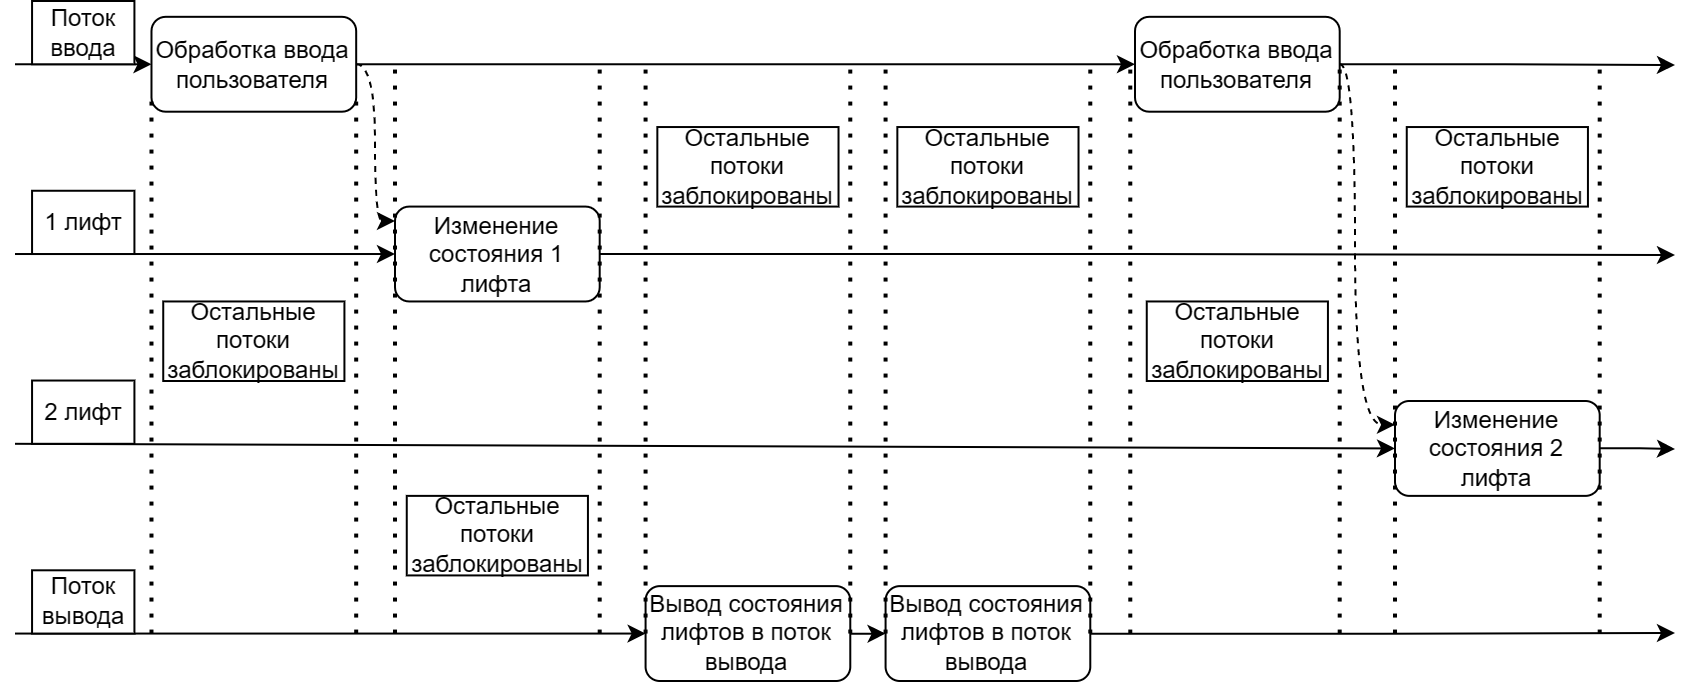

The diagram above was exported from draw.io. Its source (the exported page's mxGraphModel, read from the mxfile embedded in the PNG):
<mxGraphModel dx="1218" dy="718" grid="1" gridSize="10" guides="1" tooltips="1" connect="1" arrows="1" fold="1" page="1" pageScale="1" pageWidth="827" pageHeight="1169" math="0" shadow="0">
  <root>
    <mxCell id="WIyWlLk6GJQsqaUBKTNV-0" />
    <mxCell id="WIyWlLk6GJQsqaUBKTNV-1" parent="WIyWlLk6GJQsqaUBKTNV-0" />
    <mxCell id="VsjK5mvtw82P5JYCFPMz-0" value="" style="endArrow=classic;html=1;rounded=0;entryX=0;entryY=0.5;entryDx=0;entryDy=0;" edge="1" parent="WIyWlLk6GJQsqaUBKTNV-1" target="VsjK5mvtw82P5JYCFPMz-1">
      <mxGeometry width="50" height="50" relative="1" as="geometry">
        <mxPoint x="40" y="71.62790697674419" as="sourcePoint" />
        <mxPoint x="125.29411764705883" y="71.62790697674419" as="targetPoint" />
      </mxGeometry>
    </mxCell>
    <mxCell id="VsjK5mvtw82P5JYCFPMz-15" style="edgeStyle=orthogonalEdgeStyle;rounded=0;orthogonalLoop=1;jettySize=auto;html=1;entryX=0;entryY=0.5;entryDx=0;entryDy=0;" edge="1" parent="WIyWlLk6GJQsqaUBKTNV-1" source="VsjK5mvtw82P5JYCFPMz-1" target="VsjK5mvtw82P5JYCFPMz-28">
      <mxGeometry relative="1" as="geometry">
        <mxPoint x="620" y="71.62790697674419" as="targetPoint" />
      </mxGeometry>
    </mxCell>
    <mxCell id="VsjK5mvtw82P5JYCFPMz-1" value="Обработка ввода пользователя" style="rounded=1;whiteSpace=wrap;html=1;" vertex="1" parent="WIyWlLk6GJQsqaUBKTNV-1">
      <mxGeometry x="108.23529411764706" y="47.906976744186046" width="102.3529411764706" height="47.44186046511628" as="geometry" />
    </mxCell>
    <mxCell id="VsjK5mvtw82P5JYCFPMz-2" value="" style="endArrow=classic;html=1;rounded=0;entryX=0;entryY=0.5;entryDx=0;entryDy=0;" edge="1" parent="WIyWlLk6GJQsqaUBKTNV-1" target="VsjK5mvtw82P5JYCFPMz-5">
      <mxGeometry width="50" height="50" relative="1" as="geometry">
        <mxPoint x="40" y="166.51162790697674" as="sourcePoint" />
        <mxPoint x="244.7058823529412" y="166.51162790697674" as="targetPoint" />
      </mxGeometry>
    </mxCell>
    <mxCell id="VsjK5mvtw82P5JYCFPMz-3" value="" style="endArrow=none;dashed=1;html=1;dashPattern=1 3;strokeWidth=2;rounded=0;" edge="1" parent="WIyWlLk6GJQsqaUBKTNV-1">
      <mxGeometry width="50" height="50" relative="1" as="geometry">
        <mxPoint x="108.23529411764706" y="356.27906976744185" as="sourcePoint" />
        <mxPoint x="108.23529411764706" y="87.44186046511628" as="targetPoint" />
      </mxGeometry>
    </mxCell>
    <mxCell id="VsjK5mvtw82P5JYCFPMz-4" value="" style="endArrow=none;dashed=1;html=1;dashPattern=1 3;strokeWidth=2;rounded=0;" edge="1" parent="WIyWlLk6GJQsqaUBKTNV-1">
      <mxGeometry width="50" height="50" relative="1" as="geometry">
        <mxPoint x="210.58823529411765" y="356.27906976744185" as="sourcePoint" />
        <mxPoint x="210.58823529411765" y="87.44186046511628" as="targetPoint" />
      </mxGeometry>
    </mxCell>
    <mxCell id="VsjK5mvtw82P5JYCFPMz-23" style="edgeStyle=orthogonalEdgeStyle;rounded=0;orthogonalLoop=1;jettySize=auto;html=1;" edge="1" parent="WIyWlLk6GJQsqaUBKTNV-1" source="VsjK5mvtw82P5JYCFPMz-5">
      <mxGeometry relative="1" as="geometry">
        <mxPoint x="870" y="167" as="targetPoint" />
      </mxGeometry>
    </mxCell>
    <mxCell id="VsjK5mvtw82P5JYCFPMz-5" value="Изменение состояния 1 лифта" style="rounded=1;whiteSpace=wrap;html=1;" vertex="1" parent="WIyWlLk6GJQsqaUBKTNV-1">
      <mxGeometry x="229.99588235294118" y="142.7906976744186" width="102.3529411764706" height="47.44186046511628" as="geometry" />
    </mxCell>
    <mxCell id="VsjK5mvtw82P5JYCFPMz-12" style="edgeStyle=orthogonalEdgeStyle;rounded=0;orthogonalLoop=1;jettySize=auto;html=1;curved=1;dashed=1;" edge="1" parent="WIyWlLk6GJQsqaUBKTNV-1" source="VsjK5mvtw82P5JYCFPMz-1">
      <mxGeometry relative="1" as="geometry">
        <mxPoint x="230" y="150" as="targetPoint" />
        <Array as="points">
          <mxPoint x="220" y="72" />
          <mxPoint x="220" y="150" />
          <mxPoint x="230" y="150" />
        </Array>
      </mxGeometry>
    </mxCell>
    <mxCell id="VsjK5mvtw82P5JYCFPMz-8" value="" style="endArrow=classic;html=1;rounded=0;entryX=0;entryY=0.5;entryDx=0;entryDy=0;" edge="1" target="VsjK5mvtw82P5JYCFPMz-29" parent="WIyWlLk6GJQsqaUBKTNV-1">
      <mxGeometry width="50" height="50" relative="1" as="geometry">
        <mxPoint x="40" y="261.3953488372093" as="sourcePoint" />
        <mxPoint x="620" y="261.3953488372093" as="targetPoint" />
      </mxGeometry>
    </mxCell>
    <mxCell id="VsjK5mvtw82P5JYCFPMz-10" value="Вывод состояния лифтов в поток вывода" style="rounded=1;whiteSpace=wrap;html=1;" vertex="1" parent="WIyWlLk6GJQsqaUBKTNV-1">
      <mxGeometry x="355.2864705882353" y="332.5581395348837" width="102.3529411764706" height="47.44186046511628" as="geometry" />
    </mxCell>
    <mxCell id="VsjK5mvtw82P5JYCFPMz-11" value="" style="endArrow=classic;html=1;rounded=0;entryX=0;entryY=0.5;entryDx=0;entryDy=0;" edge="1" target="VsjK5mvtw82P5JYCFPMz-10" parent="WIyWlLk6GJQsqaUBKTNV-1">
      <mxGeometry width="50" height="50" relative="1" as="geometry">
        <mxPoint x="40" y="356.27906976744185" as="sourcePoint" />
        <mxPoint x="244.7058823529412" y="356.27906976744185" as="targetPoint" />
      </mxGeometry>
    </mxCell>
    <mxCell id="VsjK5mvtw82P5JYCFPMz-13" value="" style="endArrow=none;dashed=1;html=1;dashPattern=1 3;strokeWidth=2;rounded=0;" edge="1" parent="WIyWlLk6GJQsqaUBKTNV-1">
      <mxGeometry width="50" height="50" relative="1" as="geometry">
        <mxPoint x="229.99588235294118" y="356.27906976744185" as="sourcePoint" />
        <mxPoint x="229.99588235294118" y="71.62790697674419" as="targetPoint" />
      </mxGeometry>
    </mxCell>
    <mxCell id="VsjK5mvtw82P5JYCFPMz-14" value="" style="endArrow=none;dashed=1;html=1;dashPattern=1 3;strokeWidth=2;rounded=0;" edge="1" parent="WIyWlLk6GJQsqaUBKTNV-1">
      <mxGeometry width="50" height="50" relative="1" as="geometry">
        <mxPoint x="332.34882352941185" y="356.27906976744185" as="sourcePoint" />
        <mxPoint x="332.34882352941185" y="71.62790697674419" as="targetPoint" />
      </mxGeometry>
    </mxCell>
    <mxCell id="VsjK5mvtw82P5JYCFPMz-16" value="Поток вывода" style="rounded=0;whiteSpace=wrap;html=1;" vertex="1" parent="WIyWlLk6GJQsqaUBKTNV-1">
      <mxGeometry x="48.529411764705884" y="324.6511627906977" width="51.1764705882353" height="31.62790697674419" as="geometry" />
    </mxCell>
    <mxCell id="VsjK5mvtw82P5JYCFPMz-17" value="2 лифт" style="rounded=0;whiteSpace=wrap;html=1;" vertex="1" parent="WIyWlLk6GJQsqaUBKTNV-1">
      <mxGeometry x="48.529411764705884" y="229.7674418604651" width="51.1764705882353" height="31.62790697674419" as="geometry" />
    </mxCell>
    <mxCell id="VsjK5mvtw82P5JYCFPMz-18" value="1 лифт" style="rounded=0;whiteSpace=wrap;html=1;" vertex="1" parent="WIyWlLk6GJQsqaUBKTNV-1">
      <mxGeometry x="48.529411764705884" y="134.88372093023256" width="51.1764705882353" height="31.62790697674419" as="geometry" />
    </mxCell>
    <mxCell id="VsjK5mvtw82P5JYCFPMz-19" value="Поток ввода" style="rounded=0;whiteSpace=wrap;html=1;" vertex="1" parent="WIyWlLk6GJQsqaUBKTNV-1">
      <mxGeometry x="48.529411764705884" y="40" width="51.1764705882353" height="31.62790697674419" as="geometry" />
    </mxCell>
    <mxCell id="VsjK5mvtw82P5JYCFPMz-20" value="" style="endArrow=none;dashed=1;html=1;dashPattern=1 3;strokeWidth=2;rounded=0;" edge="1" parent="WIyWlLk6GJQsqaUBKTNV-1">
      <mxGeometry width="50" height="50" relative="1" as="geometry">
        <mxPoint x="355.2864705882353" y="356.27906976744185" as="sourcePoint" />
        <mxPoint x="355.2864705882353" y="71.62790697674419" as="targetPoint" />
      </mxGeometry>
    </mxCell>
    <mxCell id="VsjK5mvtw82P5JYCFPMz-21" value="" style="endArrow=none;dashed=1;html=1;dashPattern=1 3;strokeWidth=2;rounded=0;" edge="1" parent="WIyWlLk6GJQsqaUBKTNV-1">
      <mxGeometry width="50" height="50" relative="1" as="geometry">
        <mxPoint x="457.63941176470587" y="356.27906976744185" as="sourcePoint" />
        <mxPoint x="457.63941176470587" y="71.62790697674419" as="targetPoint" />
      </mxGeometry>
    </mxCell>
    <mxCell id="VsjK5mvtw82P5JYCFPMz-31" style="edgeStyle=orthogonalEdgeStyle;rounded=0;orthogonalLoop=1;jettySize=auto;html=1;" edge="1" parent="WIyWlLk6GJQsqaUBKTNV-1" source="VsjK5mvtw82P5JYCFPMz-24">
      <mxGeometry relative="1" as="geometry">
        <mxPoint x="870" y="356" as="targetPoint" />
      </mxGeometry>
    </mxCell>
    <mxCell id="VsjK5mvtw82P5JYCFPMz-24" value="Вывод состояния лифтов в поток вывода" style="rounded=1;whiteSpace=wrap;html=1;" vertex="1" parent="WIyWlLk6GJQsqaUBKTNV-1">
      <mxGeometry x="475.2870588235295" y="332.5581395348837" width="102.3529411764706" height="47.44186046511628" as="geometry" />
    </mxCell>
    <mxCell id="VsjK5mvtw82P5JYCFPMz-22" style="edgeStyle=orthogonalEdgeStyle;rounded=0;orthogonalLoop=1;jettySize=auto;html=1;entryX=0;entryY=0.5;entryDx=0;entryDy=0;" edge="1" parent="WIyWlLk6GJQsqaUBKTNV-1" source="VsjK5mvtw82P5JYCFPMz-10" target="VsjK5mvtw82P5JYCFPMz-24">
      <mxGeometry relative="1" as="geometry">
        <mxPoint x="491.7570588235295" y="356.27906976744185" as="targetPoint" />
        <Array as="points">
          <mxPoint x="470" y="356" />
          <mxPoint x="470" y="356" />
        </Array>
      </mxGeometry>
    </mxCell>
    <mxCell id="VsjK5mvtw82P5JYCFPMz-25" value="" style="endArrow=none;dashed=1;html=1;dashPattern=1 3;strokeWidth=2;rounded=0;" edge="1" parent="WIyWlLk6GJQsqaUBKTNV-1">
      <mxGeometry width="50" height="50" relative="1" as="geometry">
        <mxPoint x="475.2870588235295" y="356.27906976744185" as="sourcePoint" />
        <mxPoint x="475.2870588235295" y="71.62790697674419" as="targetPoint" />
      </mxGeometry>
    </mxCell>
    <mxCell id="VsjK5mvtw82P5JYCFPMz-26" value="" style="endArrow=none;dashed=1;html=1;dashPattern=1 3;strokeWidth=2;rounded=0;" edge="1" parent="WIyWlLk6GJQsqaUBKTNV-1">
      <mxGeometry width="50" height="50" relative="1" as="geometry">
        <mxPoint x="577.64" y="356.27906976744185" as="sourcePoint" />
        <mxPoint x="577.64" y="71.62790697674419" as="targetPoint" />
      </mxGeometry>
    </mxCell>
    <mxCell id="VsjK5mvtw82P5JYCFPMz-33" style="edgeStyle=orthogonalEdgeStyle;rounded=0;orthogonalLoop=1;jettySize=auto;html=1;exitX=1;exitY=0.5;exitDx=0;exitDy=0;" edge="1" parent="WIyWlLk6GJQsqaUBKTNV-1" source="VsjK5mvtw82P5JYCFPMz-28">
      <mxGeometry relative="1" as="geometry">
        <mxPoint x="870" y="72" as="targetPoint" />
        <mxPoint x="709.998235294118" y="72.25790697674415" as="sourcePoint" />
        <Array as="points">
          <mxPoint x="785" y="72" />
          <mxPoint x="870" y="72" />
          <mxPoint x="870" y="90" />
        </Array>
      </mxGeometry>
    </mxCell>
    <mxCell id="VsjK5mvtw82P5JYCFPMz-37" style="edgeStyle=orthogonalEdgeStyle;rounded=0;orthogonalLoop=1;jettySize=auto;html=1;entryX=0;entryY=0.25;entryDx=0;entryDy=0;curved=1;dashed=1;" edge="1" parent="WIyWlLk6GJQsqaUBKTNV-1" source="VsjK5mvtw82P5JYCFPMz-28" target="VsjK5mvtw82P5JYCFPMz-29">
      <mxGeometry relative="1" as="geometry">
        <Array as="points">
          <mxPoint x="710" y="72" />
          <mxPoint x="710" y="252" />
        </Array>
      </mxGeometry>
    </mxCell>
    <mxCell id="VsjK5mvtw82P5JYCFPMz-28" value="Обработка ввода пользователя" style="rounded=1;whiteSpace=wrap;html=1;" vertex="1" parent="WIyWlLk6GJQsqaUBKTNV-1">
      <mxGeometry x="599.9952941176471" y="47.906976744186046" width="102.3529411764706" height="47.44186046511628" as="geometry" />
    </mxCell>
    <mxCell id="VsjK5mvtw82P5JYCFPMz-36" style="edgeStyle=orthogonalEdgeStyle;rounded=0;orthogonalLoop=1;jettySize=auto;html=1;" edge="1" parent="WIyWlLk6GJQsqaUBKTNV-1" source="VsjK5mvtw82P5JYCFPMz-29">
      <mxGeometry relative="1" as="geometry">
        <mxPoint x="870" y="264" as="targetPoint" />
      </mxGeometry>
    </mxCell>
    <mxCell id="VsjK5mvtw82P5JYCFPMz-29" value="Изменение состояния 2 лифта" style="rounded=1;whiteSpace=wrap;html=1;" vertex="1" parent="WIyWlLk6GJQsqaUBKTNV-1">
      <mxGeometry x="729.9958823529412" y="240.00069767441857" width="102.3529411764706" height="47.44186046511628" as="geometry" />
    </mxCell>
    <mxCell id="VsjK5mvtw82P5JYCFPMz-30" value="" style="endArrow=none;dashed=1;html=1;dashPattern=1 3;strokeWidth=2;rounded=0;" edge="1" parent="WIyWlLk6GJQsqaUBKTNV-1">
      <mxGeometry width="50" height="50" relative="1" as="geometry">
        <mxPoint x="597.64" y="356.27906976744185" as="sourcePoint" />
        <mxPoint x="597.64" y="71.62790697674419" as="targetPoint" />
      </mxGeometry>
    </mxCell>
    <mxCell id="VsjK5mvtw82P5JYCFPMz-32" value="" style="endArrow=none;dashed=1;html=1;dashPattern=1 3;strokeWidth=2;rounded=0;" edge="1" parent="WIyWlLk6GJQsqaUBKTNV-1">
      <mxGeometry width="50" height="50" relative="1" as="geometry">
        <mxPoint x="702.35" y="356.27906976744185" as="sourcePoint" />
        <mxPoint x="702.35" y="71.62790697674419" as="targetPoint" />
      </mxGeometry>
    </mxCell>
    <mxCell id="VsjK5mvtw82P5JYCFPMz-34" value="" style="endArrow=none;dashed=1;html=1;dashPattern=1 3;strokeWidth=2;rounded=0;" edge="1" parent="WIyWlLk6GJQsqaUBKTNV-1">
      <mxGeometry width="50" height="50" relative="1" as="geometry">
        <mxPoint x="730" y="356.27906976744185" as="sourcePoint" />
        <mxPoint x="730" y="71.62790697674419" as="targetPoint" />
      </mxGeometry>
    </mxCell>
    <mxCell id="VsjK5mvtw82P5JYCFPMz-35" value="" style="endArrow=none;dashed=1;html=1;dashPattern=1 3;strokeWidth=2;rounded=0;" edge="1" parent="WIyWlLk6GJQsqaUBKTNV-1">
      <mxGeometry width="50" height="50" relative="1" as="geometry">
        <mxPoint x="832.35" y="356.27906976744185" as="sourcePoint" />
        <mxPoint x="832.35" y="71.62790697674419" as="targetPoint" />
      </mxGeometry>
    </mxCell>
    <mxCell id="VsjK5mvtw82P5JYCFPMz-38" value="Остальные потоки заблокированы" style="rounded=0;whiteSpace=wrap;html=1;" vertex="1" parent="WIyWlLk6GJQsqaUBKTNV-1">
      <mxGeometry x="114.11999999999999" y="190.23" width="90.59" height="39.77" as="geometry" />
    </mxCell>
    <mxCell id="VsjK5mvtw82P5JYCFPMz-39" value="Остальные потоки заблокированы" style="rounded=0;whiteSpace=wrap;html=1;" vertex="1" parent="WIyWlLk6GJQsqaUBKTNV-1">
      <mxGeometry x="235.88" y="287.44" width="90.59" height="39.77" as="geometry" />
    </mxCell>
    <mxCell id="VsjK5mvtw82P5JYCFPMz-40" value="Остальные потоки заблокированы" style="rounded=0;whiteSpace=wrap;html=1;" vertex="1" parent="WIyWlLk6GJQsqaUBKTNV-1">
      <mxGeometry x="361.17" y="103.02000000000001" width="90.59" height="39.77" as="geometry" />
    </mxCell>
    <mxCell id="VsjK5mvtw82P5JYCFPMz-41" value="Остальные потоки заблокированы" style="rounded=0;whiteSpace=wrap;html=1;" vertex="1" parent="WIyWlLk6GJQsqaUBKTNV-1">
      <mxGeometry x="481.17" y="103.02000000000001" width="90.59" height="39.77" as="geometry" />
    </mxCell>
    <mxCell id="VsjK5mvtw82P5JYCFPMz-42" value="Остальные потоки заблокированы" style="rounded=0;whiteSpace=wrap;html=1;" vertex="1" parent="WIyWlLk6GJQsqaUBKTNV-1">
      <mxGeometry x="605.88" y="190.23000000000002" width="90.59" height="39.77" as="geometry" />
    </mxCell>
    <mxCell id="VsjK5mvtw82P5JYCFPMz-43" value="Остальные потоки заблокированы" style="rounded=0;whiteSpace=wrap;html=1;" vertex="1" parent="WIyWlLk6GJQsqaUBKTNV-1">
      <mxGeometry x="735.88" y="103.02000000000002" width="90.59" height="39.77" as="geometry" />
    </mxCell>
  </root>
</mxGraphModel>